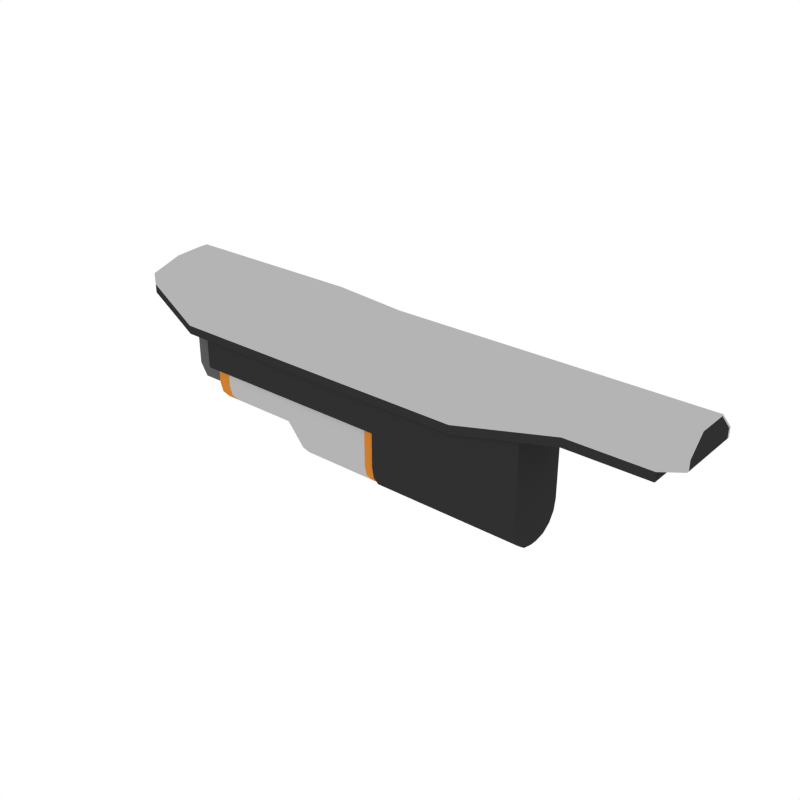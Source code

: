 # Source: Body_AR_3.blend  (saved by Blender 2.79.0; exported with 4.5.12 LTS)
import bpy
from mathutils import Matrix  # noqa: F401  (used for matrix-valued properties, if any)

bpy.ops.wm.read_factory_settings(use_empty=True)
scene = bpy.context.scene
scene.name = 'Scene'

# ---- collections
col_collection_1 = bpy.data.collections.new('Collection 1'); scene.collection.children.link(col_collection_1)

# ---- materials (node trees are filled in below, after node groups)
mat_black = bpy.data.materials.new('Black')
mat_black.alpha_threshold = 0.0
mat_black.diffuse_color = (0.0291, 0.0291, 0.0291, 1.0)
mat_black.roughness = 0.5
mat_grey = bpy.data.materials.new('Grey')
mat_grey.alpha_threshold = 0.0
mat_grey.diffuse_color = (0.1025, 0.1025, 0.1025, 1.0)
mat_grey.roughness = 0.5
mat_white = bpy.data.materials.new('White')
mat_white.alpha_threshold = 0.0
mat_white.diffuse_color = (0.4575, 0.4575, 0.4575, 1.0)
mat_white.roughness = 0.5
mat_main = bpy.data.materials.new('Main')
mat_main.alpha_threshold = 0.0
mat_main.diffuse_color = (0.6152, 0.2113, 0.02862, 1.0)
mat_main.roughness = 0.5

# ---- node groups
ng_auto_smooth = bpy.data.node_groups.new('Auto Smooth', 'GeometryNodeTree')
_s = ng_auto_smooth.interface.new_socket(name='Geometry', in_out='OUTPUT', socket_type='NodeSocketGeometry')
_s = ng_auto_smooth.interface.new_socket(name='Geometry', in_out='INPUT', socket_type='NodeSocketGeometry')
_s = ng_auto_smooth.interface.new_socket(name='Angle', in_out='INPUT', socket_type='NodeSocketFloat')
_s.subtype = 'ANGLE'
_s.min_value = 0.0
_s.max_value = 3.142
ng_auto_smooth.is_modifier = True
_N = ng_auto_smooth.nodes; _L = ng_auto_smooth.links
n0 = _N.new('NodeGroupOutput'); n0.name = 'Group Output'; n0.location = (480, -100)
n1 = _N.new('NodeGroupInput'); n1.name = 'Group Input'; n1.location = (-420, -300)
n2 = _N.new('NodeGroupInput'); n2.name = 'Group Input.001'; n2.location = (-60, -100)
n3 = _N.new('GeometryNodeSetShadeSmooth'); n3.name = 'Set Shade Smooth'; n3.location = (120, -100)
n3.domain = 'EDGE'
n4 = _N.new('GeometryNodeSetShadeSmooth'); n4.name = 'Set Shade Smooth.001'; n4.location = (300, -100)
n5 = _N.new('GeometryNodeInputMeshEdgeAngle'); n5.name = 'Edge Angle'; n5.location = (-420, -220)
n6 = _N.new('GeometryNodeInputEdgeSmooth'); n6.name = 'Is Edge Smooth'; n6.location = (-60, -160)
n7 = _N.new('GeometryNodeInputShadeSmooth'); n7.name = 'Is Face Smooth'; n7.location = (-240, -340)
n8 = _N.new('FunctionNodeBooleanMath'); n8.name = 'Boolean Math'; n8.location = (-60, -220)
n9 = _N.new('FunctionNodeCompare'); n9.name = 'Compare'; n9.location = (-240, -180)
n9.operation = 'LESS_EQUAL'
_L.new(n5.outputs[0], n9.inputs[0])
_L.new(n4.outputs[0], n0.inputs[0])
_L.new(n1.outputs[1], n9.inputs[1])
_L.new(n9.outputs[0], n8.inputs[0])
_L.new(n7.outputs[0], n8.inputs[1])
_L.new(n2.outputs[0], n3.inputs[0])
_L.new(n6.outputs[0], n3.inputs[1])
_L.new(n3.outputs[0], n4.inputs[0])
_L.new(n8.outputs[0], n3.inputs[2])
n0.is_active_output = True

# ---- material node trees

# ---- world
world_world = bpy.data.worlds.new('World'); scene.world = world_world
world_world.color = (1.0, 1.0, 1.0)
world_world.use_sun_shadow = False
world_world.sun_shadow_jitter_overblur = 0.0
world_world.cycles.sampling_method = 'NONE'
world_world.cycles.sample_map_resolution = 256

# ---- meshes
me_cube_015 = bpy.data.meshes.new('Cube.015')
me_cube_015.from_pydata([(-0.5886, -0.06548, 0.1369), (0.5474, -0.06548, 0.1369), (-0.5886, -0.06548, 0.0968), (0.5014, -0.06548, 0.08552), (-0.4956, -0.06548, 0.1369), (-0.4956, -0.06548, 0.03412), (-0.0476, -0.06548, 0.1369), (-0.08626, -0.06548, 0.03412), (0.1359, -0.06548, 0.1369), (0.1359, -0.06548, 0.03412), (0.3454, -0.06548, 0.1369), (0.3454, -0.06548, 0.08552), (-0.4956, -0.03296, -0.06782), (-0.2474, -0.03296, -0.06782), (0.5474, -0.06548, 0.1192), (-0.5886, -0.06548, 0.1192), (-0.4956, -0.06548, 0.1192), (-0.0476, -0.06548, 0.1192), (0.1359, -0.06548, 0.1192), (0.3454, -0.06548, 0.1192), (-0.5541, -0.03072, 0.1715), (0.5474, -0.03072, 0.1715), (0.3454, -0.03072, 0.1715), (-0.4956, -0.03072, 0.1715), (-0.0476, -0.03072, 0.1715), (0.1359, -0.03072, 0.1715), (-0.5154, -0.01026, 0.192), (-0.4956, -0.01026, 0.192), (-0.1636, -0.01026, 0.192), (-0.4956, -0.04554, -0.03353), (-0.1926, -0.04554, -0.03353), (0.5014, -0.06548, 0.103), (-0.4956, -0.06548, 0.05159), (-0.08626, -0.06548, 0.05159), (0.1359, -0.06548, 0.05159), (0.3454, -0.06548, 0.103), (-0.5886, -0.06548, 0.1143), (-0.08626, -0.04554, 0.03412), (-0.4956, -0.04554, 0.03412), (0.5474, -0.06081, 0.1369), (0.5474, -0.06081, 0.1191), (0.5474, -0.02938, 0.169), (0.5059, -0.06081, 0.1046), (-0.5886, -0.0601, 0.1369), (-0.5886, -0.0601, 0.1192), (-0.5554, -0.02742, 0.1703), (-0.5886, -0.0601, 0.1161), (0.1203, -0.06548, 0.1369), (0.1203, -0.06548, 0.03412), (0.1203, -0.06548, 0.1192), (0.1203, -0.03072, 0.1715), (0.1203, -0.06548, 0.05159), (0.3587, -0.06548, 0.1369), (0.3587, -0.06548, 0.08552), (0.3587, -0.06548, 0.1192), (0.3587, -0.03072, 0.1715), (0.3587, -0.06548, 0.103), (0.1359, -0.05274, 0.1496), (0.3454, -0.05274, 0.1496), (-0.5759, -0.05274, 0.1496), (-0.4956, -0.05274, 0.1496), (0.5474, -0.05274, 0.1496), (-0.0476, -0.05274, 0.1496), (0.5474, -0.04929, 0.1487), (-0.5764, -0.04812, 0.1491), (0.1203, -0.05274, 0.1496), (0.3587, -0.05274, 0.1496), (-0.5886, 0.06548, 0.1369), (0.5474, 0.06548, 0.1369), (-0.5886, 0.06548, 0.0968), (0.5014, 0.06548, 0.08552), (-0.4956, 0.06548, 0.1369), (-0.4956, 0.06548, 0.03412), (-0.0476, 0.06548, 0.1369), (-0.08626, 0.06548, 0.03412), (0.1359, 0.06548, 0.1369), (0.1359, 0.06548, 0.03412), (0.3454, 0.06548, 0.1369), (0.3454, 0.06548, 0.08552), (-0.4956, 0.03296, -0.06782), (-0.2474, 0.03296, -0.06782), (0.5474, 0.06548, 0.1192), (-0.5886, 0.06548, 0.1192), (-0.4956, 0.06548, 0.1192), (-0.0476, 0.06548, 0.1192), (0.1359, 0.06548, 0.1192), (0.3454, 0.06548, 0.1192), (-0.5541, 0.03072, 0.1715), (0.5474, 0.03072, 0.1715), (0.3454, 0.03072, 0.1715), (-0.4956, 0.03072, 0.1715), (-0.0476, 0.03072, 0.1715), (0.1359, 0.03072, 0.1715), (-0.5154, 0.01026, 0.192), (-0.4956, 0.01026, 0.192), (-0.1636, 0.01026, 0.192), (-0.4956, 0.04554, -0.03353), (-0.1926, 0.04554, -0.03353), (0.5014, 0.06548, 0.103), (-0.4956, 0.06548, 0.05159), (-0.08626, 0.06548, 0.05159), (0.1359, 0.06548, 0.05159), (0.3454, 0.06548, 0.103), (-0.5886, 0.06548, 0.1143), (-0.08626, 0.04554, 0.03412), (-0.4956, 0.04554, 0.03412), (0.5474, 0.06081, 0.1369), (0.5474, 0.06081, 0.1191), (0.5474, 0.02938, 0.169), (0.5059, 0.06081, 0.1046), (-0.5886, 0.0601, 0.1369), (-0.5886, 0.0601, 0.1192), (-0.5554, 0.02742, 0.1703), (-0.5886, 0.0601, 0.1161), (0.1203, 0.06548, 0.1369), (0.1203, 0.06548, 0.03412), (0.1203, 0.06548, 0.1192), (0.1203, 0.03072, 0.1715), (0.1203, 0.06548, 0.05159), (0.3587, 0.06548, 0.1369), (0.3587, 0.06548, 0.08552), (0.3587, 0.06548, 0.1192), (0.3587, 0.03072, 0.1715), (0.3587, 0.06548, 0.103), (0.1359, 0.05274, 0.1496), (0.3454, 0.05274, 0.1496), (-0.5759, 0.05274, 0.1496), (-0.4956, 0.05274, 0.1496), (0.5474, 0.05274, 0.1496), (-0.0476, 0.05274, 0.1496), (0.5474, 0.04929, 0.1487), (-0.5764, 0.04812, 0.1491), (0.1203, 0.05274, 0.1496), (0.3587, 0.05274, 0.1496), (-0.5886, -3.892e-08, 0.0968), (0.5014, -3.892e-08, 0.08552), (-0.4956, -3.892e-08, 0.03412), (-0.08626, -3.892e-08, 0.03412), (0.1359, -3.892e-08, 0.03412), (0.3454, -3.892e-08, 0.08552), (-0.4956, -3.892e-08, -0.06782), (-0.2474, -3.892e-08, -0.06782), (-0.5541, -3.892e-08, 0.1715), (0.5474, -3.892e-08, 0.1715), (-0.0476, -3.892e-08, 0.1715), (0.1359, -3.892e-08, 0.1715), (0.3454, -3.892e-08, 0.1715), (-0.5154, -3.892e-08, 0.192), (-0.4956, -3.892e-08, 0.192), (-0.1636, -3.892e-08, 0.192), (-0.4956, -3.892e-08, -0.03353), (-0.1926, -3.892e-08, -0.03353), (-0.5886, -3.892e-08, 0.1143), (0.5014, -3.892e-08, 0.103), (-0.08626, -3.892e-08, 0.03412), (-0.4956, -3.892e-08, 0.03412), (0.5474, -3.892e-08, 0.1369), (0.5474, -3.892e-08, 0.1191), (0.5474, -3.892e-08, 0.169), (0.5059, -3.892e-08, 0.1046), (-0.5886, -3.892e-08, 0.1369), (-0.5886, -3.892e-08, 0.1192), (-0.5554, -3.892e-08, 0.1703), (-0.5886, -3.892e-08, 0.1161), (0.1203, -3.892e-08, 0.1715), (0.1203, -3.892e-08, 0.03412), (0.3587, -3.892e-08, 0.08552), (0.3587, -3.892e-08, 0.1715), (-0.5764, -3.892e-08, 0.1491), (0.5474, -3.892e-08, 0.1487), (0.2693, -0.06154, -0.02551), (-0.03329, -0.06154, -0.02551), (-0.03329, -0.007887, -0.1526), (-0.03329, -0.06154, -0.09499), (-0.03329, -0.02842, -0.1482), (-0.03329, -0.04583, -0.1357), (-0.03329, -0.05746, -0.117), (0.2693, -0.06154, -0.09499), (0.2693, -0.007887, -0.1526), (0.2693, -0.05746, -0.117), (0.2693, -0.04583, -0.1357), (0.2693, -0.02842, -0.1482), (-0.2584, -0.06154, -0.02551), (-0.3142, -0.06154, -0.02551), (-0.4516, -0.06154, -0.02551), (0.1676, -0.02842, -0.1482), (0.1676, -0.04583, -0.1357), (0.1676, -0.05746, -0.117), (0.1676, -0.06154, -0.09499), (0.1676, -0.06154, -0.02551), (0.1676, -0.007887, -0.1526), (0.219, -0.06154, -0.02551), (0.219, -0.007887, -0.1526), (0.219, -0.02842, -0.1482), (0.219, -0.04583, -0.1357), (0.219, -0.05746, -0.117), (0.219, -0.06154, -0.09499), (-0.2216, -0.06154, -0.02551), (0.1436, -0.02842, -0.1482), (0.1436, -0.04583, -0.1357), (0.1436, -0.05746, -0.117), (0.1436, -0.06154, -0.09499), (0.1436, -0.06154, -0.02551), (0.1436, -0.007887, -0.1526), (0.2693, -0.06154, 0.07667), (-0.03329, -0.06154, 0.04539), (-0.2216, -0.06154, 0.04539), (-0.3142, -0.06154, 0.04539), (-0.2584, -0.06154, 0.04539), (-0.4516, -0.06154, 0.04539), (0.219, -0.06154, 0.07667), (0.1436, -0.06154, 0.04539), (0.1676, -0.06154, 0.07667), (0.2693, -4.791e-08, -0.02551), (0.2693, 0.06154, -0.02551), (-0.03329, 0.06154, -0.02551), (-0.03329, -4.791e-08, -0.1526), (0.2693, -4.791e-08, -0.1526), (-0.03329, 0.007887, -0.1526), (-0.03329, 0.06154, -0.09499), (-0.03329, 0.02842, -0.1482), (-0.03329, 0.04583, -0.1357), (-0.03329, 0.05746, -0.117), (0.2693, 0.06154, -0.09499), (0.2693, 0.007887, -0.1526), (0.2693, 0.05746, -0.117), (0.2693, 0.04583, -0.1357), (0.2693, 0.02842, -0.1482), (-0.2584, 0.06154, -0.02551), (-0.3142, 0.06154, -0.02551), (-0.4516, -4.791e-08, -0.02551), (-0.4516, 0.06154, -0.02551), (0.1676, 0.02842, -0.1482), (0.1676, 0.04583, -0.1357), (0.1676, 0.05746, -0.117), (0.1676, 0.06154, -0.09499), (0.1676, 0.06154, -0.02551), (0.1676, -4.791e-08, -0.1526), (0.1676, 0.007887, -0.1526), (0.219, 0.06154, -0.02551), (0.219, -4.791e-08, -0.1526), (0.219, 0.007887, -0.1526), (0.219, 0.02842, -0.1482), (0.219, 0.04583, -0.1357), (0.219, 0.05746, -0.117), (0.219, 0.06154, -0.09499), (-0.2216, 0.06154, -0.02551), (0.1436, 0.02842, -0.1482), (0.1436, 0.04583, -0.1357), (0.1436, 0.05746, -0.117), (0.1436, 0.06154, -0.09499), (0.1436, 0.06154, -0.02551), (0.1436, -4.791e-08, -0.1526), (0.1436, 0.007887, -0.1526), (0.2693, -4.791e-08, -0.09499), (0.2693, -4.791e-08, 0.07667), (0.2693, 0.06154, 0.07667), (-0.03329, 0.06154, 0.04539), (-0.03329, -4.791e-08, 0.04539), (-0.2216, -4.791e-08, 0.04539), (-0.2216, 0.06154, 0.04539), (-0.3142, -4.791e-08, 0.04539), (-0.2584, -4.791e-08, 0.04539), (-0.3142, 0.06154, 0.04539), (-0.2584, 0.06154, 0.04539), (-0.4516, -4.791e-08, 0.04539), (-0.4516, 0.06154, 0.04539), (0.219, 0.06154, 0.07667), (0.1436, 0.06154, 0.04539), (0.1676, 0.06154, 0.07667), (0.1436, -4.791e-08, 0.04539), (0.1676, -4.791e-08, 0.07667), (0.219, -4.791e-08, 0.07667), (-0.02674, -0.05638, -0.02125), (-0.4292, -0.05638, -0.02125), (-0.4292, -0.01639, -0.097), (-0.4292, -0.05638, -0.05239), (-0.4292, -0.03639, -0.09102), (-0.4292, -0.05102, -0.07469), (-0.02674, -0.05638, -0.1011), (-0.02674, -0.01639, -0.1457), (-0.02674, -0.05102, -0.1234), (-0.02674, -0.03639, -0.1397), (-0.4292, -0.05188, -0.02797), (-0.4292, -0.03446, -0.08701), (-0.4292, -0.01705, -0.09207), (-0.4292, -0.04722, -0.07319), (-0.4292, -0.05188, -0.05432), (-0.4022, -0.05638, -0.02125), (-0.4022, -0.01639, -0.097), (-0.4022, -0.03639, -0.09102), (-0.4022, -0.05102, -0.07469), (-0.4022, -0.05638, -0.05239), (-0.2535, -0.05638, -0.02125), (-0.2535, -0.01639, -0.097), (-0.2535, -0.03639, -0.09102), (-0.2535, -0.05102, -0.07469), (-0.2535, -0.05638, -0.05239), (-0.2137, -0.05638, -0.02125), (-0.2137, -0.01639, -0.1457), (-0.2137, -0.03639, -0.1397), (-0.2137, -0.05102, -0.1234), (-0.2137, -0.05638, -0.1011), (-0.02674, -0.04887, -0.03302), (-0.02674, -0.02068, -0.1321), (-0.02674, -0.03478, -0.1279), (-0.02674, -0.04509, -0.1164), (-0.02674, -0.04887, -0.1007), (-0.0552, -0.05638, -0.02125), (-0.0552, -0.01639, -0.1457), (-0.0552, -0.03639, -0.1397), (-0.0552, -0.05102, -0.1234), (-0.0552, -0.05638, -0.1011), (-0.02674, -4.791e-08, -0.02125), (-0.02674, 0.05638, -0.02125), (-0.4292, -4.791e-08, -0.02125), (-0.4292, 0.05638, -0.02125), (-0.4292, -4.791e-08, -0.097), (-0.02674, -4.791e-08, -0.1457), (-0.4292, 0.01639, -0.097), (-0.4292, 0.05638, -0.05239), (-0.4292, 0.03639, -0.09102), (-0.4292, 0.05102, -0.07469), (-0.02674, 0.05638, -0.1011), (-0.02674, 0.01639, -0.1457), (-0.02674, 0.05102, -0.1234), (-0.02674, 0.03639, -0.1397), (-0.4292, -4.791e-08, -0.02797), (-0.4292, 0.05188, -0.02797), (-0.4292, -4.791e-08, -0.09207), (-0.4292, 0.03446, -0.08701), (-0.4292, 0.01705, -0.09207), (-0.4292, 0.04722, -0.07319), (-0.4292, 0.05188, -0.05432), (-0.4022, -4.791e-08, -0.02125), (-0.4022, 0.05638, -0.02125), (-0.4022, -4.791e-08, -0.097), (-0.4022, 0.01639, -0.097), (-0.4022, 0.03639, -0.09102), (-0.4022, 0.05102, -0.07469), (-0.4022, 0.05638, -0.05239), (-0.2535, -4.791e-08, -0.02125), (-0.2535, 0.05638, -0.02125), (-0.2535, -4.791e-08, -0.097), (-0.2535, 0.01639, -0.097), (-0.2535, 0.03639, -0.09102), (-0.2535, 0.05102, -0.07469), (-0.2535, 0.05638, -0.05239), (-0.2137, -4.791e-08, -0.02125), (-0.2137, 0.05638, -0.02125), (-0.2137, -4.791e-08, -0.1457), (-0.2137, 0.01639, -0.1457), (-0.2137, 0.03639, -0.1397), (-0.2137, 0.05102, -0.1234), (-0.2137, 0.05638, -0.1011), (-0.02674, 0.04887, -0.03302), (-0.02674, -4.791e-08, -0.03302), (-0.02674, -4.791e-08, -0.1321), (-0.02674, 0.02068, -0.1321), (-0.02674, 0.03478, -0.1279), (-0.02674, 0.04509, -0.1164), (-0.02674, 0.04887, -0.1007), (-0.0552, -4.791e-08, -0.02125), (-0.0552, 0.05638, -0.02125), (-0.0552, -4.791e-08, -0.1457), (-0.0552, 0.01639, -0.1457), (-0.0552, 0.03639, -0.1397), (-0.0552, 0.05102, -0.1234), (-0.0552, 0.05638, -0.1011)], [], [(15, 0, 43, 44), (152, 134, 2, 36), (36, 2, 5, 32), (134, 136, 5, 2), (32, 5, 7, 33), (30, 29, 12, 13), (51, 48, 9, 34), (165, 138, 9, 48), (57, 58, 22, 25), (34, 9, 11, 35), (59, 60, 23, 20), (140, 141, 13, 12), (151, 30, 13, 141), (138, 139, 11, 9), (47, 49, 18, 8), (8, 18, 19, 10), (4, 16, 17, 6), (0, 15, 16, 4), (142, 20, 26, 147), (164, 50, 25, 145), (60, 62, 24, 23), (1, 14, 40, 39), (65, 57, 25, 50), (145, 25, 22, 146), (147, 26, 27, 148), (148, 27, 28, 149), (20, 23, 27, 26), (23, 24, 28, 27), (66, 55, 22, 58), (54, 52, 10, 19), (166, 53, 11, 139), (154, 37, 30, 151), (37, 38, 29, 30), (53, 56, 35, 11), (56, 54, 19, 35), (49, 51, 34, 18), (16, 32, 33, 17), (15, 36, 32, 16), (59, 20, 45, 64), (7, 5, 38, 37), (137, 7, 37, 154), (61, 1, 39, 63), (143, 21, 41, 158), (14, 31, 42, 40), (168, 64, 45, 162), (160, 161, 44, 43), (161, 163, 46, 44), (152, 36, 46, 163), (36, 15, 44, 46), (62, 65, 50, 24), (144, 24, 50, 164), (6, 17, 49, 47), (137, 165, 48, 7), (33, 7, 48, 51), (3, 31, 56, 53), (135, 3, 53, 166), (14, 1, 52, 54), (61, 21, 55, 66), (17, 33, 51, 49), (31, 14, 54, 56), (1, 61, 66, 52), (6, 47, 65, 62), (160, 43, 64, 168), (21, 61, 63, 41), (0, 59, 64, 43), (52, 66, 58, 10), (47, 8, 57, 65), (4, 6, 62, 60), (0, 4, 60, 59), (8, 10, 58, 57), (18, 34, 35, 19), (39, 156, 169, 63), (21, 143, 167, 55), (20, 142, 162, 45), (31, 153, 159, 42), (40, 42, 159, 157), (63, 169, 158, 41), (39, 40, 157, 156), (5, 136, 155, 38), (38, 155, 150, 29), (55, 167, 146, 22), (24, 144, 149, 28), (29, 150, 140, 12), (31, 3, 135, 153), (82, 111, 110, 67), (152, 103, 69, 134), (103, 99, 72, 69), (134, 69, 72, 136), (99, 100, 74, 72), (97, 80, 79, 96), (118, 101, 76, 115), (165, 115, 76, 138), (124, 92, 89, 125), (101, 102, 78, 76), (126, 87, 90, 127), (140, 79, 80, 141), (151, 141, 80, 97), (138, 76, 78, 139), (114, 75, 85, 116), (75, 77, 86, 85), (71, 73, 84, 83), (67, 71, 83, 82), (142, 147, 93, 87), (164, 145, 92, 117), (127, 90, 91, 129), (68, 106, 107, 81), (132, 117, 92, 124), (145, 146, 89, 92), (147, 148, 94, 93), (148, 149, 95, 94), (87, 93, 94, 90), (90, 94, 95, 91), (133, 125, 89, 122), (121, 86, 77, 119), (166, 139, 78, 120), (154, 151, 97, 104), (104, 97, 96, 105), (120, 78, 102, 123), (123, 102, 86, 121), (116, 85, 101, 118), (83, 84, 100, 99), (82, 83, 99, 103), (126, 131, 112, 87), (74, 104, 105, 72), (137, 154, 104, 74), (128, 130, 106, 68), (143, 158, 108, 88), (81, 107, 109, 98), (168, 162, 112, 131), (160, 110, 111, 161), (161, 111, 113, 163), (152, 163, 113, 103), (103, 113, 111, 82), (129, 91, 117, 132), (144, 164, 117, 91), (73, 114, 116, 84), (137, 74, 115, 165), (100, 118, 115, 74), (70, 120, 123, 98), (135, 166, 120, 70), (81, 121, 119, 68), (128, 133, 122, 88), (84, 116, 118, 100), (98, 123, 121, 81), (68, 119, 133, 128), (73, 129, 132, 114), (160, 168, 131, 110), (88, 108, 130, 128), (67, 110, 131, 126), (119, 77, 125, 133), (114, 132, 124, 75), (71, 127, 129, 73), (67, 126, 127, 71), (75, 124, 125, 77), (85, 86, 102, 101), (106, 130, 169, 156), (88, 122, 167, 143), (87, 112, 162, 142), (98, 109, 159, 153), (107, 157, 159, 109), (130, 108, 158, 169), (106, 156, 157, 107), (72, 105, 155, 136), (105, 96, 150, 155), (122, 89, 146, 167), (91, 95, 149, 144), (96, 79, 140, 150), (98, 153, 135, 70), (182, 208, 207, 183), (201, 188, 189, 202), (178, 192, 240, 217), (181, 193, 192, 178), (193, 181, 180, 194), (194, 180, 179, 195), (203, 172, 216, 252), (170, 213, 255, 204), (171, 202, 211, 205), (195, 179, 177, 196), (203, 198, 174, 172), (196, 177, 170, 191), (170, 177, 254, 213), (192, 193, 185, 190), (198, 185, 186, 199), (199, 186, 187, 200), (200, 187, 188, 201), (192, 190, 237, 240), (185, 193, 194, 186), (186, 194, 195, 187), (187, 195, 196, 188), (188, 196, 191, 189), (183, 207, 209, 184), (176, 200, 201, 173), (175, 199, 200, 176), (174, 198, 199, 175), (173, 201, 202, 171), (190, 185, 198, 203), (190, 203, 252, 237), (254, 177, 179, 180, 181, 178, 217), (206, 259, 262, 208), (208, 262, 261, 207), (207, 261, 265, 209), (205, 258, 259, 206), (197, 206, 208, 182), (202, 189, 212, 211), (191, 170, 204, 210), (171, 205, 206, 197), (189, 191, 210, 212), (184, 209, 265, 230), (255, 272, 210, 204), (211, 270, 258, 205), (212, 271, 270, 211), (210, 272, 271, 212), (228, 229, 263, 264), (250, 251, 236, 235), (224, 217, 240, 241), (227, 224, 241, 242), (242, 243, 226, 227), (243, 244, 225, 226), (253, 252, 216, 218), (214, 256, 255, 213), (215, 257, 268, 251), (244, 245, 223, 225), (253, 218, 220, 247), (245, 239, 214, 223), (214, 213, 254, 223), (241, 238, 232, 242), (247, 248, 233, 232), (248, 249, 234, 233), (249, 250, 235, 234), (241, 240, 237, 238), (232, 233, 243, 242), (233, 234, 244, 243), (234, 235, 245, 244), (235, 236, 239, 245), (229, 231, 266, 263), (222, 219, 250, 249), (221, 222, 249, 248), (220, 221, 248, 247), (219, 215, 251, 250), (238, 253, 247, 232), (238, 237, 252, 253), (254, 217, 224, 227, 226, 225, 223), (260, 264, 262, 259), (264, 263, 261, 262), (263, 266, 265, 261), (257, 260, 259, 258), (246, 228, 264, 260), (251, 268, 269, 236), (239, 267, 256, 214), (215, 246, 260, 257), (236, 269, 267, 239), (231, 230, 265, 266), (255, 256, 267, 272), (268, 257, 258, 270), (269, 268, 270, 271), (267, 269, 271, 272), (288, 334, 315, 274), (277, 278, 286, 284), (313, 273, 303, 356), (289, 275, 317, 336), (309, 280, 282, 310), (310, 282, 281, 311), (311, 281, 279, 312), (288, 274, 276, 292), (283, 327, 329, 285, 284, 286, 287), (317, 275, 285, 329), (276, 274, 283, 287), (275, 277, 284, 285), (278, 276, 287, 286), (274, 315, 327, 283), (293, 288, 292, 297), (278, 291, 292, 276), (277, 290, 291, 278), (275, 289, 290, 277), (294, 289, 336, 343), (293, 341, 334, 288), (298, 348, 341, 293), (299, 294, 343, 350), (298, 293, 297, 302), (291, 296, 297, 292), (290, 295, 296, 291), (289, 294, 295, 290), (308, 298, 302, 312), (309, 299, 350, 364), (308, 362, 348, 298), (296, 301, 302, 297), (295, 300, 301, 296), (294, 299, 300, 295), (356, 303, 307, 306, 305, 304, 357), (281, 282, 305, 306), (280, 318, 357, 304), (273, 279, 307, 303), (279, 281, 306, 307), (282, 280, 304, 305), (273, 313, 362, 308), (280, 309, 364, 318), (273, 308, 312, 279), (301, 311, 312, 302), (300, 310, 311, 301), (299, 309, 310, 300), (335, 316, 315, 334), (321, 330, 332, 322), (313, 356, 355, 314), (337, 336, 317, 319), (365, 366, 326, 324), (366, 367, 325, 326), (367, 368, 323, 325), (335, 340, 320, 316), (328, 333, 332, 330, 331, 329, 327), (317, 329, 331, 319), (320, 333, 328, 316), (319, 331, 330, 321), (322, 332, 333, 320), (316, 328, 327, 315), (342, 347, 340, 335), (322, 320, 340, 339), (321, 322, 339, 338), (319, 321, 338, 337), (344, 343, 336, 337), (342, 335, 334, 341), (349, 342, 341, 348), (351, 350, 343, 344), (349, 354, 347, 342), (339, 340, 347, 346), (338, 339, 346, 345), (337, 338, 345, 344), (363, 368, 354, 349), (365, 364, 350, 351), (363, 349, 348, 362), (346, 347, 354, 353), (345, 346, 353, 352), (344, 345, 352, 351), (356, 357, 358, 359, 360, 361, 355), (325, 360, 359, 326), (324, 358, 357, 318), (314, 355, 361, 323), (323, 361, 360, 325), (326, 359, 358, 324), (314, 363, 362, 313), (324, 318, 364, 365), (314, 323, 368, 363), (353, 354, 368, 367), (352, 353, 367, 366), (351, 352, 366, 365)])
me_cube_015.polygons.foreach_set('use_smooth', [1, 1, 1, 1, 1, 1, 1, 1, 1, 1, 1, 1, 1, 1, 1, 1, 1, 1, 1, 1, 1, 1, 1, 1, 1, 1, 1, 1, 1, 1, 1, 1, 1, 1, 1, 1, 1, 1, 1, 1, 1, 1, 1, 1, 1, 1, 1, 1, 1, 1, 1, 1, 1, 1, 1, 1, 1, 1, 1, 1, 1, 1, 1, 1, 1, 1, 1, 1, 1, 1, 1, 1, 1, 1, 1, 1, 1, 1, 1, 1, 1, 1, 1, 1, 1, 1, 1, 1, 1, 1, 1, 1, 1, 1, 1, 1, 1, 1, 1, 1, 1, 1, 1, 1, 1, 1, 1, 1, 1, 1, 1, 1, 1, 1, 1, 1, 1, 1, 1, 1, 1, 1, 1, 1, 1, 1, 1, 1, 1, 1, 1, 1, 1, 1, 1, 1, 1, 1, 1, 1, 1, 1, 1, 1, 1, 1, 1, 1, 1, 1, 1, 1, 1, 1, 1, 1, 1, 1, 1, 1, 1, 1, 1, 1, 1, 1, 1, 1, 0, 1, 1, 1, 1, 1, 1, 1, 1, 1, 1, 1, 1, 1, 1, 1, 1, 1, 1, 1, 1, 1, 0, 1, 1, 1, 1, 1, 1, 1, 1, 1, 1, 1, 0, 1, 1, 0, 1, 0, 0, 0, 0, 0, 0, 1, 1, 1, 1, 1, 1, 1, 1, 1, 1, 1, 1, 1, 1, 1, 1, 1, 1, 1, 1, 1, 0, 1, 1, 1, 1, 1, 1, 1, 1, 1, 1, 1, 0, 1, 1, 0, 1, 0, 0, 0, 0, 0, 1, 1, 1, 1, 1, 1, 1, 1, 1, 1, 1, 1, 1, 1, 1, 1, 1, 1, 1, 1, 1, 1, 1, 1, 1, 1, 1, 1, 1, 1, 1, 1, 1, 1, 1, 1, 1, 1, 1, 1, 1, 1, 1, 1, 1, 1, 1, 1, 1, 1, 1, 1, 1, 1, 1, 1, 1, 1, 1, 1, 1, 1, 1, 1, 1, 1, 1, 1, 1, 1, 1, 1, 1, 1, 1, 1, 1, 1, 1, 1, 1, 1, 1, 1, 1, 1, 1, 1])
me_cube_015.polygons.foreach_set('material_index', [2, 0, 0, 0, 0, 1, 0, 0, 2, 0, 2, 1, 1, 0, 2, 2, 2, 2, 2, 2, 2, 2, 2, 2, 2, 2, 2, 2, 2, 2, 0, 1, 1, 0, 2, 2, 2, 2, 2, 0, 2, 2, 2, 2, 0, 0, 0, 0, 2, 2, 2, 2, 0, 0, 0, 0, 2, 2, 2, 2, 2, 2, 0, 2, 2, 2, 2, 2, 2, 2, 2, 0, 2, 2, 0, 0, 0, 0, 2, 1, 2, 2, 1, 0, 2, 0, 0, 0, 0, 1, 0, 0, 2, 0, 2, 1, 1, 0, 2, 2, 2, 2, 2, 2, 2, 2, 2, 2, 2, 2, 2, 2, 2, 2, 0, 1, 1, 0, 2, 2, 2, 2, 2, 0, 2, 2, 2, 2, 0, 0, 0, 0, 2, 2, 2, 2, 0, 0, 0, 0, 2, 2, 2, 2, 2, 2, 0, 2, 2, 2, 2, 2, 2, 2, 2, 0, 2, 2, 0, 0, 0, 0, 2, 1, 2, 2, 1, 0, 0, 0, 0, 0, 0, 0, 0, 0, 0, 0, 0, 0, 0, 0, 0, 0, 0, 0, 0, 0, 0, 0, 0, 0, 0, 0, 0, 0, 0, 0, 0, 0, 0, 0, 0, 0, 0, 0, 0, 0, 0, 0, 0, 0, 0, 0, 0, 0, 0, 0, 0, 0, 0, 0, 0, 0, 0, 0, 0, 0, 0, 0, 0, 0, 0, 0, 0, 0, 0, 0, 0, 0, 0, 0, 0, 0, 0, 0, 0, 0, 0, 0, 0, 0, 0, 0, 0, 0, 3, 3, 3, 3, 3, 3, 3, 3, 0, 3, 3, 3, 3, 3, 2, 3, 3, 3, 2, 2, 2, 2, 2, 2, 2, 2, 2, 2, 2, 2, 2, 2, 0, 3, 3, 3, 3, 3, 3, 3, 3, 2, 2, 2, 3, 3, 3, 3, 3, 3, 3, 3, 0, 3, 3, 3, 3, 3, 2, 3, 3, 3, 2, 2, 2, 2, 2, 2, 2, 2, 2, 2, 2, 2, 2, 2, 0, 3, 3, 3, 3, 3, 3, 3, 3, 2, 2, 2])
me_cube_015.materials.append(mat_black)
me_cube_015.materials.append(mat_grey)
me_cube_015.materials.append(mat_white)
me_cube_015.materials.append(mat_main)
me_cube_015.use_remesh_preserve_volume = False
me_cube_015.use_remesh_preserve_attributes = False
me_cube_015.use_mirror_vertex_groups = False
me_cube_015.update()

# ---- objects
ob_body_ar_3 = bpy.data.objects.new('Body_AR_3', me_cube_015)

# ---- transforms, parenting, visibility, modifiers, constraints
ob_body_ar_3.location = (0.0, 0.0, 0.0)
ob_body_ar_3.lineart.crease_threshold = 0.0
_m = ob_body_ar_3.modifiers.new('Auto Smooth', 'NODES')
_m.node_group = ng_auto_smooth
_gi = [s.identifier for s in ng_auto_smooth.interface.items_tree if s.item_type == 'SOCKET' and s.in_out == 'INPUT']
_m[_gi[1]] = 0.5568  # Angle

# ---- collection membership
col_collection_1.objects.link(ob_body_ar_3)

# ---- scene / render settings (as saved in the file)
scene.frame_start = 1; scene.frame_end = 250; scene.frame_set(0)
scene.render.engine = 'CYCLES'
scene.render.resolution_x = 1000
scene.render.resolution_y = 1000
scene.render.dither_intensity = 0.0
scene.cycles.samples = 200
scene.cycles.sampling_pattern = 'TABULATED_SOBOL'
scene.cycles.light_sampling_threshold = 0.0
scene.cycles.use_adaptive_sampling = False
scene.cycles.use_light_tree = False
scene.cycles.caustics_reflective = False
scene.cycles.caustics_refractive = False
scene.cycles.blur_glossy = 0.0
scene.cycles.max_bounces = 2
scene.cycles.pixel_filter_type = 'GAUSSIAN'
scene.cycles.sample_clamp_indirect = 0.0
scene.view_settings.view_transform = 'Standard'
bpy.context.view_layer.update()

# ---- added for rendering (the .blend has no active camera): camera
cam_auto = bpy.data.cameras.new('AutoCamera')
cam_auto.lens = 50.0
cam_auto.sensor_width = 36.0
cam_auto.clip_end = 1000.0
ob_auto_camera = bpy.data.objects.new('AutoCamera', cam_auto)
scene.collection.objects.link(ob_auto_camera)
ob_auto_camera.location = (1.08444, -1.32601, 0.90374)
ob_auto_camera.rotation_euler = (1.09748, -7.21219e-08, 0.694738)
scene.camera = ob_auto_camera
bpy.context.view_layer.update()
